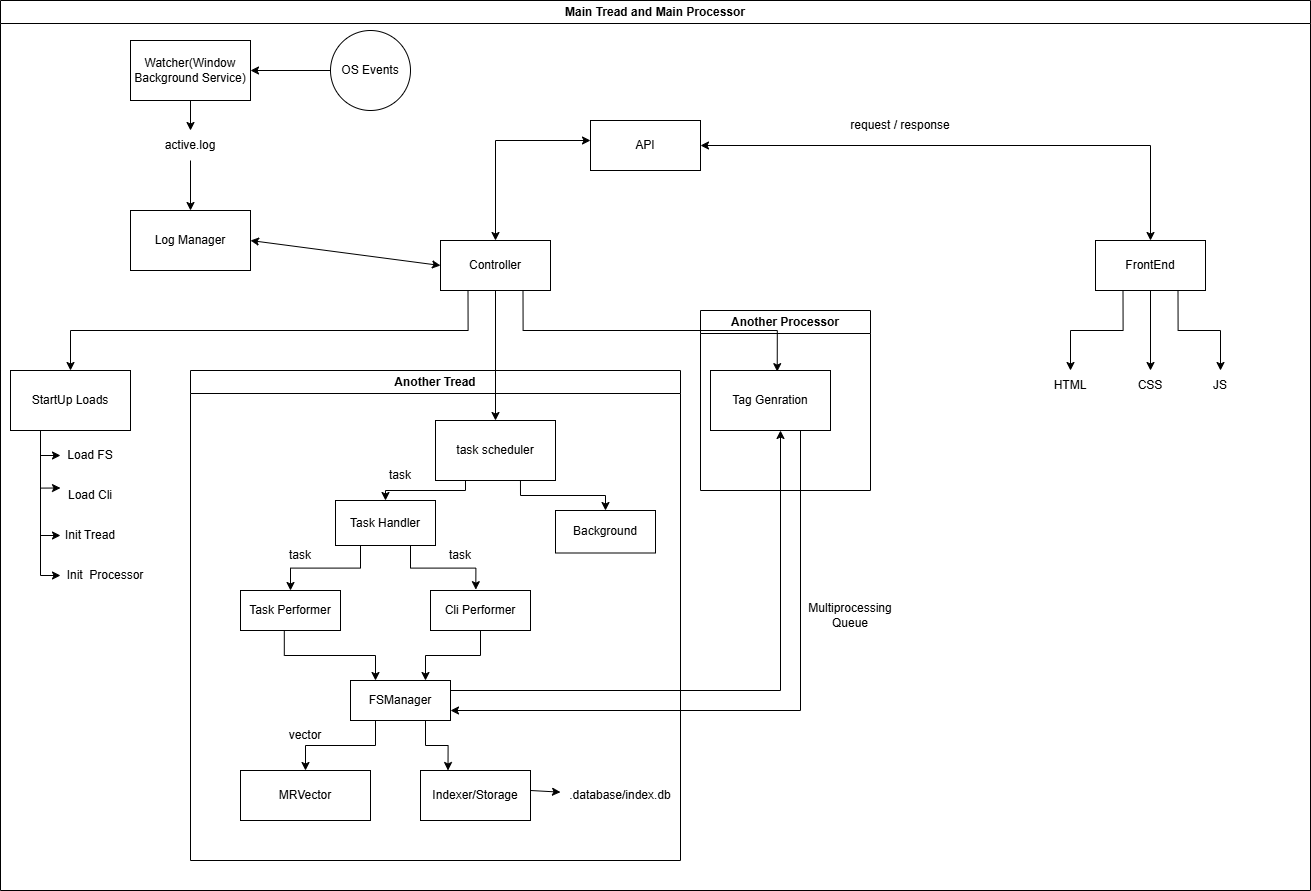

The diagram above was exported from draw.io. Its source (the exported page's mxGraphModel, read from the mxfile embedded in the PNG):
<mxGraphModel dx="3388" dy="2224" grid="1" gridSize="10" guides="1" tooltips="1" connect="1" arrows="1" fold="1" page="1" pageScale="1" pageWidth="850" pageHeight="1100" math="0" shadow="0">
  <root>
    <mxCell id="0" />
    <mxCell id="1" parent="0" />
    <mxCell id="Pcj3anmMKo1fDY-L_cLj-58" parent="1" style="swimlane;whiteSpace=wrap;html=1;" value="Main Tread and Main Processor" vertex="1">
      <mxGeometry height="890" width="1310" x="-270" y="-160" as="geometry" />
    </mxCell>
    <mxCell id="Pcj3anmMKo1fDY-L_cLj-55" parent="Pcj3anmMKo1fDY-L_cLj-58" style="swimlane;whiteSpace=wrap;html=1;startSize=23;" value="Another Processor" vertex="1">
      <mxGeometry height="180" width="170" x="700" y="310" as="geometry" />
    </mxCell>
    <mxCell id="Pcj3anmMKo1fDY-L_cLj-30" parent="Pcj3anmMKo1fDY-L_cLj-55" style="rounded=0;whiteSpace=wrap;html=1;" value="&lt;div&gt;Tag Genration&lt;/div&gt;" vertex="1">
      <mxGeometry height="60" width="120" x="10" y="60" as="geometry" />
    </mxCell>
    <mxCell id="Pcj3anmMKo1fDY-L_cLj-61" parent="Pcj3anmMKo1fDY-L_cLj-58" style="text;html=1;whiteSpace=wrap;strokeColor=none;fillColor=none;align=center;verticalAlign=middle;rounded=0;" value="Multiprocessing Queue" vertex="1">
      <mxGeometry height="30" width="120" x="790" y="600" as="geometry" />
    </mxCell>
    <mxCell id="Pcj3anmMKo1fDY-L_cLj-28" parent="Pcj3anmMKo1fDY-L_cLj-58" style="rounded=0;whiteSpace=wrap;html=1;" value="StartUp Loads" vertex="1">
      <mxGeometry height="60" width="120" x="10" y="370" as="geometry" />
    </mxCell>
    <mxCell id="Pcj3anmMKo1fDY-L_cLj-56" parent="Pcj3anmMKo1fDY-L_cLj-58" style="swimlane;whiteSpace=wrap;html=1;" value="Another Tread" vertex="1">
      <mxGeometry height="490" width="490" x="190" y="370" as="geometry" />
    </mxCell>
    <mxCell id="Pcj3anmMKo1fDY-L_cLj-59" parent="Pcj3anmMKo1fDY-L_cLj-56" style="rounded=0;whiteSpace=wrap;html=1;" value="MRVector" vertex="1">
      <mxGeometry height="50" width="130" x="50" y="400" as="geometry" />
    </mxCell>
    <mxCell id="Pcj3anmMKo1fDY-L_cLj-29" parent="Pcj3anmMKo1fDY-L_cLj-56" style="rounded=0;whiteSpace=wrap;html=1;" value="task scheduler" vertex="1">
      <mxGeometry height="60" width="120" x="245" y="50" as="geometry" />
    </mxCell>
    <mxCell id="Pcj3anmMKo1fDY-L_cLj-66" parent="Pcj3anmMKo1fDY-L_cLj-56" style="text;html=1;whiteSpace=wrap;strokeColor=none;fillColor=none;align=center;verticalAlign=middle;rounded=0;" value="vector" vertex="1">
      <mxGeometry height="30" width="60" x="85" y="350" as="geometry" />
    </mxCell>
    <mxCell id="Pcj3anmMKo1fDY-L_cLj-79" parent="Pcj3anmMKo1fDY-L_cLj-56" style="rounded=0;whiteSpace=wrap;html=1;" value="Indexer/Storage" vertex="1">
      <mxGeometry height="50" width="110" x="230" y="400" as="geometry" />
    </mxCell>
    <mxCell id="Pcj3anmMKo1fDY-L_cLj-80" parent="Pcj3anmMKo1fDY-L_cLj-56" style="text;html=1;whiteSpace=wrap;strokeColor=none;fillColor=none;align=center;verticalAlign=middle;rounded=0;" value=".database/index.db" vertex="1">
      <mxGeometry height="30" width="120" x="370" y="410" as="geometry" />
    </mxCell>
    <mxCell id="Pcj3anmMKo1fDY-L_cLj-83" edge="1" parent="Pcj3anmMKo1fDY-L_cLj-56" source="Pcj3anmMKo1fDY-L_cLj-79" style="endArrow=classic;html=1;rounded=0;exitX=1;exitY=0.4;exitDx=0;exitDy=0;exitPerimeter=0;" target="Pcj3anmMKo1fDY-L_cLj-80" value="">
      <mxGeometry height="50" relative="1" width="50" as="geometry">
        <mxPoint x="320" y="430" as="sourcePoint" />
        <mxPoint x="370" y="380" as="targetPoint" />
      </mxGeometry>
    </mxCell>
    <mxCell id="Pcj3anmMKo1fDY-L_cLj-35" parent="Pcj3anmMKo1fDY-L_cLj-56" style="rounded=0;whiteSpace=wrap;html=1;" value="FSManager" vertex="1">
      <mxGeometry height="40" width="100" x="160" y="310" as="geometry" />
    </mxCell>
    <mxCell id="Pcj3anmMKo1fDY-L_cLj-60" edge="1" parent="Pcj3anmMKo1fDY-L_cLj-56" source="Pcj3anmMKo1fDY-L_cLj-35" style="endArrow=classic;html=1;rounded=0;exitX=0.25;exitY=1;exitDx=0;exitDy=0;entryX=0.5;entryY=0;entryDx=0;entryDy=0;edgeStyle=orthogonalEdgeStyle;" target="Pcj3anmMKo1fDY-L_cLj-59" value="">
      <mxGeometry height="50" relative="1" width="50" as="geometry">
        <mxPoint x="550" y="240" as="sourcePoint" />
        <mxPoint x="600" y="190" as="targetPoint" />
      </mxGeometry>
    </mxCell>
    <mxCell id="Pcj3anmMKo1fDY-L_cLj-89" edge="1" parent="Pcj3anmMKo1fDY-L_cLj-56" source="Pcj3anmMKo1fDY-L_cLj-35" style="endArrow=classic;html=1;rounded=0;entryX=0.25;entryY=0;entryDx=0;entryDy=0;exitX=0.75;exitY=1;exitDx=0;exitDy=0;edgeStyle=orthogonalEdgeStyle;" target="Pcj3anmMKo1fDY-L_cLj-79" value="">
      <mxGeometry height="50" relative="1" width="50" as="geometry">
        <mxPoint x="670" y="450" as="sourcePoint" />
        <mxPoint x="720" y="400" as="targetPoint" />
      </mxGeometry>
    </mxCell>
    <mxCell id="Pcj3anmMKo1fDY-L_cLj-67" parent="Pcj3anmMKo1fDY-L_cLj-58" style="text;html=1;whiteSpace=wrap;strokeColor=none;fillColor=none;align=center;verticalAlign=middle;rounded=0;" value="Load FS" vertex="1">
      <mxGeometry height="30" width="60" x="60" y="440" as="geometry" />
    </mxCell>
    <mxCell id="Pcj3anmMKo1fDY-L_cLj-68" parent="Pcj3anmMKo1fDY-L_cLj-58" style="text;html=1;whiteSpace=wrap;strokeColor=none;fillColor=none;align=center;verticalAlign=middle;rounded=0;" value="Load Cli" vertex="1">
      <mxGeometry height="30" width="60" x="60" y="480" as="geometry" />
    </mxCell>
    <mxCell id="Pcj3anmMKo1fDY-L_cLj-69" parent="Pcj3anmMKo1fDY-L_cLj-58" style="text;html=1;whiteSpace=wrap;strokeColor=none;fillColor=none;align=center;verticalAlign=middle;rounded=0;" value="Init Tread" vertex="1">
      <mxGeometry height="30" width="60" x="60" y="520" as="geometry" />
    </mxCell>
    <mxCell id="Pcj3anmMKo1fDY-L_cLj-70" parent="Pcj3anmMKo1fDY-L_cLj-58" style="text;html=1;whiteSpace=wrap;strokeColor=none;fillColor=none;align=center;verticalAlign=middle;rounded=0;" value="Init&amp;nbsp; Processor" vertex="1">
      <mxGeometry height="30" width="90" x="60" y="560" as="geometry" />
    </mxCell>
    <mxCell id="Pcj3anmMKo1fDY-L_cLj-76" parent="Pcj3anmMKo1fDY-L_cLj-58" style="text;html=1;whiteSpace=wrap;strokeColor=none;fillColor=none;align=center;verticalAlign=middle;rounded=0;" value="active.log" vertex="1">
      <mxGeometry height="30" width="60" x="160" y="130" as="geometry" />
    </mxCell>
    <mxCell id="Pcj3anmMKo1fDY-L_cLj-84" edge="1" parent="Pcj3anmMKo1fDY-L_cLj-58" source="Pcj3anmMKo1fDY-L_cLj-28" style="endArrow=classic;html=1;rounded=0;entryX=0;entryY=0.5;entryDx=0;entryDy=0;edgeStyle=orthogonalEdgeStyle;exitX=0.25;exitY=1;exitDx=0;exitDy=0;" target="Pcj3anmMKo1fDY-L_cLj-67" value="">
      <mxGeometry height="50" relative="1" width="50" as="geometry">
        <mxPoint x="50" y="670" as="sourcePoint" />
        <mxPoint x="100" y="620" as="targetPoint" />
      </mxGeometry>
    </mxCell>
    <mxCell id="Pcj3anmMKo1fDY-L_cLj-85" edge="1" parent="Pcj3anmMKo1fDY-L_cLj-58" source="Pcj3anmMKo1fDY-L_cLj-28" style="endArrow=classic;html=1;rounded=0;entryX=0;entryY=0.25;entryDx=0;entryDy=0;exitX=0.25;exitY=1;exitDx=0;exitDy=0;edgeStyle=orthogonalEdgeStyle;" target="Pcj3anmMKo1fDY-L_cLj-68" value="">
      <mxGeometry height="50" relative="1" width="50" as="geometry">
        <mxPoint x="10" y="540" as="sourcePoint" />
        <mxPoint x="60" y="490" as="targetPoint" />
      </mxGeometry>
    </mxCell>
    <mxCell id="Pcj3anmMKo1fDY-L_cLj-86" edge="1" parent="Pcj3anmMKo1fDY-L_cLj-58" source="Pcj3anmMKo1fDY-L_cLj-28" style="endArrow=classic;html=1;rounded=0;entryX=0;entryY=0.5;entryDx=0;entryDy=0;exitX=0.25;exitY=1;exitDx=0;exitDy=0;edgeStyle=orthogonalEdgeStyle;" target="Pcj3anmMKo1fDY-L_cLj-69" value="">
      <mxGeometry height="50" relative="1" width="50" as="geometry">
        <mxPoint x="50" y="670" as="sourcePoint" />
        <mxPoint x="100" y="620" as="targetPoint" />
      </mxGeometry>
    </mxCell>
    <mxCell id="Pcj3anmMKo1fDY-L_cLj-87" edge="1" parent="Pcj3anmMKo1fDY-L_cLj-58" source="Pcj3anmMKo1fDY-L_cLj-28" style="endArrow=classic;html=1;rounded=0;entryX=0;entryY=0.5;entryDx=0;entryDy=0;exitX=0.25;exitY=1;exitDx=0;exitDy=0;edgeStyle=orthogonalEdgeStyle;" target="Pcj3anmMKo1fDY-L_cLj-70" value="">
      <mxGeometry height="50" relative="1" width="50" as="geometry">
        <mxPoint x="30" y="650" as="sourcePoint" />
        <mxPoint x="80" y="600" as="targetPoint" />
      </mxGeometry>
    </mxCell>
    <mxCell id="NgFXnBJso3ID0ztSEZXE-1" parent="Pcj3anmMKo1fDY-L_cLj-58" style="html=1;whiteSpace=wrap;" value="API" vertex="1">
      <mxGeometry height="50" width="110" x="590" y="120" as="geometry" />
    </mxCell>
    <mxCell id="Pcj3anmMKo1fDY-L_cLj-53" edge="1" parent="Pcj3anmMKo1fDY-L_cLj-58" source="Pcj3anmMKo1fDY-L_cLj-30" style="endArrow=classic;html=1;rounded=0;entryX=1;entryY=0.75;entryDx=0;entryDy=0;exitX=0.75;exitY=1;exitDx=0;exitDy=0;edgeStyle=orthogonalEdgeStyle;entryPerimeter=0;" target="Pcj3anmMKo1fDY-L_cLj-35" value="">
      <mxGeometry height="50" relative="1" width="50" as="geometry">
        <Array as="points">
          <mxPoint x="800" y="430" />
          <mxPoint x="800" y="710" />
        </Array>
        <mxPoint x="710" y="520" as="sourcePoint" />
        <mxPoint x="760" y="470" as="targetPoint" />
      </mxGeometry>
    </mxCell>
    <mxCell id="Pcj3anmMKo1fDY-L_cLj-91" parent="Pcj3anmMKo1fDY-L_cLj-58" style="rounded=0;whiteSpace=wrap;html=1;" value="Watcher(Window Background Service)" vertex="1">
      <mxGeometry height="60" width="120" x="130" y="40" as="geometry" />
    </mxCell>
    <mxCell id="Pcj3anmMKo1fDY-L_cLj-92" edge="1" parent="Pcj3anmMKo1fDY-L_cLj-58" source="Pcj3anmMKo1fDY-L_cLj-91" style="endArrow=classic;html=1;rounded=0;entryX=0.5;entryY=0;entryDx=0;entryDy=0;exitX=0.5;exitY=1;exitDx=0;exitDy=0;" target="Pcj3anmMKo1fDY-L_cLj-76" value="">
      <mxGeometry height="50" relative="1" width="50" as="geometry">
        <mxPoint x="720" y="30" as="sourcePoint" />
        <mxPoint x="770" y="-20" as="targetPoint" />
      </mxGeometry>
    </mxCell>
    <mxCell id="Pcj3anmMKo1fDY-L_cLj-71" parent="Pcj3anmMKo1fDY-L_cLj-58" style="whiteSpace=wrap;html=1;" value="Log Manager" vertex="1">
      <mxGeometry height="60" width="120" x="130" y="210" as="geometry" />
    </mxCell>
    <mxCell id="Pcj3anmMKo1fDY-L_cLj-77" edge="1" parent="Pcj3anmMKo1fDY-L_cLj-58" source="Pcj3anmMKo1fDY-L_cLj-76" style="endArrow=classic;html=1;rounded=0;entryX=0.5;entryY=0;entryDx=0;entryDy=0;exitX=0.5;exitY=1;exitDx=0;exitDy=0;" target="Pcj3anmMKo1fDY-L_cLj-71" value="">
      <mxGeometry height="50" relative="1" width="50" as="geometry">
        <mxPoint x="740" y="350" as="sourcePoint" />
        <mxPoint x="790" y="300" as="targetPoint" />
      </mxGeometry>
    </mxCell>
    <mxCell id="Pcj3anmMKo1fDY-L_cLj-1" parent="1" style="html=1;whiteSpace=wrap;" value="FrontEnd" vertex="1">
      <mxGeometry height="50" width="110" x="825" y="80" as="geometry" />
    </mxCell>
    <mxCell id="Pcj3anmMKo1fDY-L_cLj-2" parent="1" style="html=1;whiteSpace=wrap;" value="Controller" vertex="1">
      <mxGeometry height="50" width="110" x="170" y="80" as="geometry" />
    </mxCell>
    <mxCell id="Pcj3anmMKo1fDY-L_cLj-12" parent="1" style="text;html=1;whiteSpace=wrap;strokeColor=none;fillColor=none;align=center;verticalAlign=middle;rounded=0;" value="HTML" vertex="1">
      <mxGeometry height="30" width="60" x="770" y="210" as="geometry" />
    </mxCell>
    <mxCell id="Pcj3anmMKo1fDY-L_cLj-13" parent="1" style="text;html=1;whiteSpace=wrap;strokeColor=none;fillColor=none;align=center;verticalAlign=middle;rounded=0;" value="CSS" vertex="1">
      <mxGeometry height="30" width="60" x="850" y="210" as="geometry" />
    </mxCell>
    <mxCell id="Pcj3anmMKo1fDY-L_cLj-14" parent="1" style="text;html=1;whiteSpace=wrap;strokeColor=none;fillColor=none;align=center;verticalAlign=middle;rounded=0;" value="JS" vertex="1">
      <mxGeometry height="30" width="60" x="920" y="210" as="geometry" />
    </mxCell>
    <mxCell id="Pcj3anmMKo1fDY-L_cLj-15" edge="1" parent="1" source="Pcj3anmMKo1fDY-L_cLj-1" style="endArrow=classic;html=1;rounded=0;entryX=0.5;entryY=0;entryDx=0;entryDy=0;edgeStyle=orthogonalEdgeStyle;exitX=0.25;exitY=1;exitDx=0;exitDy=0;" target="Pcj3anmMKo1fDY-L_cLj-12" value="">
      <mxGeometry height="50" relative="1" width="50" as="geometry">
        <mxPoint x="700" y="170" as="sourcePoint" />
        <mxPoint x="750" y="120" as="targetPoint" />
      </mxGeometry>
    </mxCell>
    <mxCell id="Pcj3anmMKo1fDY-L_cLj-16" edge="1" parent="1" source="Pcj3anmMKo1fDY-L_cLj-1" style="endArrow=classic;html=1;rounded=0;entryX=0.5;entryY=0;entryDx=0;entryDy=0;exitX=0.5;exitY=1;exitDx=0;exitDy=0;edgeStyle=orthogonalEdgeStyle;" target="Pcj3anmMKo1fDY-L_cLj-13" value="">
      <mxGeometry height="50" relative="1" width="50" as="geometry">
        <mxPoint x="710" y="330" as="sourcePoint" />
        <mxPoint x="760" y="280" as="targetPoint" />
      </mxGeometry>
    </mxCell>
    <mxCell id="Pcj3anmMKo1fDY-L_cLj-18" edge="1" parent="1" source="Pcj3anmMKo1fDY-L_cLj-1" style="endArrow=classic;html=1;rounded=0;entryX=0.5;entryY=0;entryDx=0;entryDy=0;exitX=0.75;exitY=1;exitDx=0;exitDy=0;edgeStyle=orthogonalEdgeStyle;" target="Pcj3anmMKo1fDY-L_cLj-14" value="">
      <mxGeometry height="50" relative="1" width="50" as="geometry">
        <mxPoint x="670" y="200" as="sourcePoint" />
        <mxPoint x="720" y="150" as="targetPoint" />
      </mxGeometry>
    </mxCell>
    <mxCell id="Pcj3anmMKo1fDY-L_cLj-19" edge="1" parent="1" source="NgFXnBJso3ID0ztSEZXE-1" style="endArrow=classic;startArrow=classic;html=1;rounded=0;entryX=0.5;entryY=0;entryDx=0;entryDy=0;exitX=1;exitY=0.5;exitDx=0;exitDy=0;edgeStyle=orthogonalEdgeStyle;" target="Pcj3anmMKo1fDY-L_cLj-1" value="">
      <mxGeometry height="50" relative="1" width="50" as="geometry">
        <mxPoint x="630" y="120" as="sourcePoint" />
        <mxPoint x="680" y="70" as="targetPoint" />
      </mxGeometry>
    </mxCell>
    <mxCell id="Pcj3anmMKo1fDY-L_cLj-31" parent="1" style="rounded=0;whiteSpace=wrap;html=1;" value="Task Handler" vertex="1">
      <mxGeometry height="45" width="100" x="65" y="340" as="geometry" />
    </mxCell>
    <mxCell id="Pcj3anmMKo1fDY-L_cLj-32" parent="1" style="rounded=0;whiteSpace=wrap;html=1;" value="Background" vertex="1">
      <mxGeometry height="42.5" width="100" x="285" y="350" as="geometry" />
    </mxCell>
    <mxCell id="Pcj3anmMKo1fDY-L_cLj-33" parent="1" style="rounded=0;whiteSpace=wrap;html=1;" value="Task Performer" vertex="1">
      <mxGeometry height="40" width="100" x="-30" y="430" as="geometry" />
    </mxCell>
    <mxCell id="Pcj3anmMKo1fDY-L_cLj-34" parent="1" style="rounded=0;whiteSpace=wrap;html=1;" value="Cli Performer" vertex="1">
      <mxGeometry height="40" width="100" x="160" y="430" as="geometry" />
    </mxCell>
    <mxCell id="Pcj3anmMKo1fDY-L_cLj-40" edge="1" parent="1" source="Pcj3anmMKo1fDY-L_cLj-2" style="endArrow=classic;startArrow=classic;html=1;rounded=0;exitX=0.5;exitY=0;exitDx=0;exitDy=0;entryX=0;entryY=0.4;entryDx=0;entryDy=0;entryPerimeter=0;edgeStyle=orthogonalEdgeStyle;" target="NgFXnBJso3ID0ztSEZXE-1" value="">
      <mxGeometry height="50" relative="1" width="50" as="geometry">
        <mxPoint x="410" y="110" as="sourcePoint" />
        <mxPoint x="460" y="60" as="targetPoint" />
      </mxGeometry>
    </mxCell>
    <mxCell id="Pcj3anmMKo1fDY-L_cLj-41" edge="1" parent="1" source="Pcj3anmMKo1fDY-L_cLj-2" style="endArrow=classic;html=1;rounded=0;exitX=0.25;exitY=1;exitDx=0;exitDy=0;entryX=0.5;entryY=0;entryDx=0;entryDy=0;edgeStyle=orthogonalEdgeStyle;" target="Pcj3anmMKo1fDY-L_cLj-28" value="">
      <mxGeometry height="50" relative="1" width="50" as="geometry">
        <mxPoint x="400" y="160" as="sourcePoint" />
        <mxPoint x="450" y="110" as="targetPoint" />
      </mxGeometry>
    </mxCell>
    <mxCell id="Pcj3anmMKo1fDY-L_cLj-42" edge="1" parent="1" source="Pcj3anmMKo1fDY-L_cLj-2" style="endArrow=classic;html=1;rounded=0;entryX=0.556;entryY=0.019;entryDx=0;entryDy=0;entryPerimeter=0;exitX=0.75;exitY=1;exitDx=0;exitDy=0;edgeStyle=orthogonalEdgeStyle;" target="Pcj3anmMKo1fDY-L_cLj-30" value="">
      <mxGeometry height="50" relative="1" width="50" as="geometry">
        <mxPoint x="340" y="180" as="sourcePoint" />
        <mxPoint x="390" y="130" as="targetPoint" />
      </mxGeometry>
    </mxCell>
    <mxCell id="Pcj3anmMKo1fDY-L_cLj-43" edge="1" parent="1" source="Pcj3anmMKo1fDY-L_cLj-2" style="endArrow=classic;html=1;rounded=0;entryX=0.5;entryY=0;entryDx=0;entryDy=0;exitX=0.5;exitY=1;exitDx=0;exitDy=0;edgeStyle=orthogonalEdgeStyle;" target="Pcj3anmMKo1fDY-L_cLj-29" value="">
      <mxGeometry height="50" relative="1" width="50" as="geometry">
        <mxPoint x="280" y="190" as="sourcePoint" />
        <mxPoint x="330" y="140" as="targetPoint" />
      </mxGeometry>
    </mxCell>
    <mxCell id="Pcj3anmMKo1fDY-L_cLj-44" edge="1" parent="1" source="Pcj3anmMKo1fDY-L_cLj-29" style="endArrow=classic;html=1;rounded=0;entryX=0.5;entryY=0;entryDx=0;entryDy=0;exitX=0.25;exitY=1;exitDx=0;exitDy=0;edgeStyle=orthogonalEdgeStyle;" target="Pcj3anmMKo1fDY-L_cLj-31" value="">
      <mxGeometry height="50" relative="1" width="50" as="geometry">
        <mxPoint x="450" y="350" as="sourcePoint" />
        <mxPoint x="500" y="300" as="targetPoint" />
      </mxGeometry>
    </mxCell>
    <mxCell id="Pcj3anmMKo1fDY-L_cLj-45" edge="1" parent="1" source="Pcj3anmMKo1fDY-L_cLj-29" style="endArrow=classic;html=1;rounded=0;exitX=0.708;exitY=0.997;exitDx=0;exitDy=0;exitPerimeter=0;entryX=0.5;entryY=0;entryDx=0;entryDy=0;edgeStyle=orthogonalEdgeStyle;" target="Pcj3anmMKo1fDY-L_cLj-32" value="">
      <mxGeometry height="50" relative="1" width="50" as="geometry">
        <mxPoint x="420" y="340" as="sourcePoint" />
        <mxPoint x="470" y="290" as="targetPoint" />
      </mxGeometry>
    </mxCell>
    <mxCell id="Pcj3anmMKo1fDY-L_cLj-46" edge="1" parent="1" source="Pcj3anmMKo1fDY-L_cLj-31" style="endArrow=classic;html=1;rounded=0;entryX=0.5;entryY=0;entryDx=0;entryDy=0;exitX=0.25;exitY=1;exitDx=0;exitDy=0;edgeStyle=orthogonalEdgeStyle;" target="Pcj3anmMKo1fDY-L_cLj-33" value="">
      <mxGeometry height="50" relative="1" width="50" as="geometry">
        <mxPoint x="380" y="450" as="sourcePoint" />
        <mxPoint x="430" y="400" as="targetPoint" />
      </mxGeometry>
    </mxCell>
    <mxCell id="Pcj3anmMKo1fDY-L_cLj-47" edge="1" parent="1" source="Pcj3anmMKo1fDY-L_cLj-31" style="endArrow=classic;html=1;rounded=0;entryX=0.453;entryY=-0.021;entryDx=0;entryDy=0;entryPerimeter=0;exitX=0.75;exitY=1;exitDx=0;exitDy=0;edgeStyle=orthogonalEdgeStyle;" target="Pcj3anmMKo1fDY-L_cLj-34" value="">
      <mxGeometry height="50" relative="1" width="50" as="geometry">
        <mxPoint x="390" y="430" as="sourcePoint" />
        <mxPoint x="440" y="380" as="targetPoint" />
      </mxGeometry>
    </mxCell>
    <mxCell id="Pcj3anmMKo1fDY-L_cLj-48" edge="1" parent="1" source="Pcj3anmMKo1fDY-L_cLj-33" style="endArrow=classic;html=1;rounded=0;entryX=0.25;entryY=0;entryDx=0;entryDy=0;exitX=0.438;exitY=1.015;exitDx=0;exitDy=0;exitPerimeter=0;edgeStyle=orthogonalEdgeStyle;" target="Pcj3anmMKo1fDY-L_cLj-35" value="">
      <mxGeometry height="50" relative="1" width="50" as="geometry">
        <mxPoint x="-10" y="540" as="sourcePoint" />
        <mxPoint x="40" y="490" as="targetPoint" />
      </mxGeometry>
    </mxCell>
    <mxCell id="Pcj3anmMKo1fDY-L_cLj-49" edge="1" parent="1" source="Pcj3anmMKo1fDY-L_cLj-34" style="endArrow=classic;html=1;rounded=0;exitX=0.5;exitY=1;exitDx=0;exitDy=0;entryX=0.75;entryY=0;entryDx=0;entryDy=0;edgeStyle=orthogonalEdgeStyle;" target="Pcj3anmMKo1fDY-L_cLj-35" value="">
      <mxGeometry height="50" relative="1" width="50" as="geometry">
        <mxPoint x="220" y="560" as="sourcePoint" />
        <mxPoint x="260" y="580" as="targetPoint" />
      </mxGeometry>
    </mxCell>
    <mxCell id="Pcj3anmMKo1fDY-L_cLj-52" edge="1" parent="1" source="Pcj3anmMKo1fDY-L_cLj-35" style="endArrow=classic;html=1;rounded=0;exitX=1;exitY=0.25;exitDx=0;exitDy=0;edgeStyle=orthogonalEdgeStyle;" value="">
      <mxGeometry height="50" relative="1" width="50" as="geometry">
        <Array as="points">
          <mxPoint x="510" y="530" />
          <mxPoint x="510" y="270" />
        </Array>
        <mxPoint x="440" y="360" as="sourcePoint" />
        <mxPoint x="510" y="270" as="targetPoint" />
      </mxGeometry>
    </mxCell>
    <mxCell id="Pcj3anmMKo1fDY-L_cLj-63" parent="1" style="text;html=1;whiteSpace=wrap;strokeColor=none;fillColor=none;align=center;verticalAlign=middle;rounded=0;" value="task" vertex="1">
      <mxGeometry height="30" width="60" x="100" y="300" as="geometry" />
    </mxCell>
    <mxCell id="Pcj3anmMKo1fDY-L_cLj-64" parent="1" style="text;html=1;whiteSpace=wrap;strokeColor=none;fillColor=none;align=center;verticalAlign=middle;rounded=0;" value="task" vertex="1">
      <mxGeometry height="30" width="60" y="380" as="geometry" />
    </mxCell>
    <mxCell id="Pcj3anmMKo1fDY-L_cLj-65" parent="1" style="text;html=1;whiteSpace=wrap;strokeColor=none;fillColor=none;align=center;verticalAlign=middle;rounded=0;" value="task" vertex="1">
      <mxGeometry height="30" width="60" x="160" y="380" as="geometry" />
    </mxCell>
    <mxCell id="Pcj3anmMKo1fDY-L_cLj-75" edge="1" parent="1" source="Pcj3anmMKo1fDY-L_cLj-2" style="endArrow=classic;startArrow=classic;html=1;rounded=0;entryX=1;entryY=0.5;entryDx=0;entryDy=0;exitX=0;exitY=0.5;exitDx=0;exitDy=0;" target="Pcj3anmMKo1fDY-L_cLj-71" value="">
      <mxGeometry height="50" relative="1" width="50" as="geometry">
        <mxPoint x="470" y="190" as="sourcePoint" />
        <mxPoint x="520" y="140" as="targetPoint" />
      </mxGeometry>
    </mxCell>
    <mxCell id="Pcj3anmMKo1fDY-L_cLj-88" parent="1" style="text;html=1;whiteSpace=wrap;strokeColor=none;fillColor=none;align=center;verticalAlign=middle;rounded=0;" value="request / response" vertex="1">
      <mxGeometry height="30" width="160" x="550" y="-50" as="geometry" />
    </mxCell>
    <mxCell id="Pcj3anmMKo1fDY-L_cLj-93" parent="1" style="ellipse;whiteSpace=wrap;html=1;" value="OS Events" vertex="1">
      <mxGeometry height="80" width="80" x="60" y="-130" as="geometry" />
    </mxCell>
    <mxCell id="Pcj3anmMKo1fDY-L_cLj-94" edge="1" parent="1" source="Pcj3anmMKo1fDY-L_cLj-93" style="endArrow=classic;html=1;rounded=0;entryX=1;entryY=0.5;entryDx=0;entryDy=0;exitX=0;exitY=0.5;exitDx=0;exitDy=0;" target="Pcj3anmMKo1fDY-L_cLj-91" value="">
      <mxGeometry height="50" relative="1" width="50" as="geometry">
        <mxPoint x="450" y="-130" as="sourcePoint" />
        <mxPoint x="500" y="-180" as="targetPoint" />
      </mxGeometry>
    </mxCell>
  </root>
</mxGraphModel>